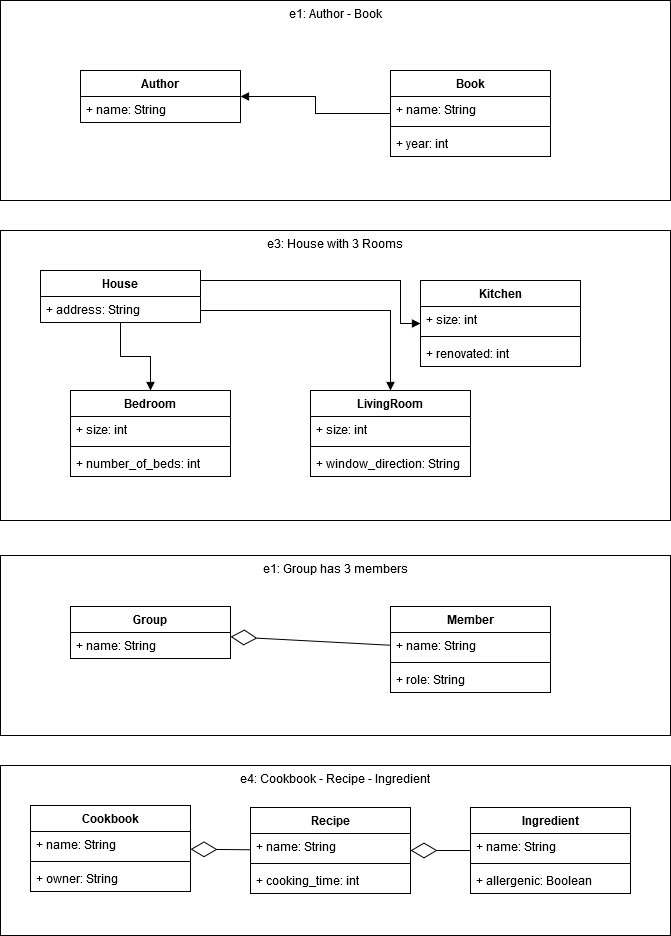

The diagram above was exported from draw.io. Its source (the exported page's mxGraphModel, read from the mxfile embedded in the PNG):
<mxGraphModel dx="1422" dy="883" grid="1" gridSize="10" guides="1" tooltips="1" connect="1" arrows="1" fold="1" page="1" pageScale="1" pageWidth="827" pageHeight="1169" math="0" shadow="0">
  <root>
    <mxCell id="0" />
    <mxCell id="1" parent="0" />
    <mxCell id="yjPDa6kiWxWnZmnht_sR-11" value="e1: Author - Book" style="rounded=0;whiteSpace=wrap;html=1;verticalAlign=top;" vertex="1" parent="1">
      <mxGeometry x="50" y="30" width="670" height="200" as="geometry" />
    </mxCell>
    <mxCell id="yjPDa6kiWxWnZmnht_sR-1" value="Author" style="swimlane;fontStyle=1;align=center;verticalAlign=top;childLayout=stackLayout;horizontal=1;startSize=26;horizontalStack=0;resizeParent=1;resizeParentMax=0;resizeLast=0;collapsible=1;marginBottom=0;" vertex="1" parent="1">
      <mxGeometry x="130" y="100" width="160" height="52" as="geometry" />
    </mxCell>
    <mxCell id="yjPDa6kiWxWnZmnht_sR-2" value="+ name: String" style="text;strokeColor=none;fillColor=none;align=left;verticalAlign=top;spacingLeft=4;spacingRight=4;overflow=hidden;rotatable=0;points=[[0,0.5],[1,0.5]];portConstraint=eastwest;" vertex="1" parent="yjPDa6kiWxWnZmnht_sR-1">
      <mxGeometry y="26" width="160" height="26" as="geometry" />
    </mxCell>
    <mxCell id="yjPDa6kiWxWnZmnht_sR-5" value="Book" style="swimlane;fontStyle=1;align=center;verticalAlign=top;childLayout=stackLayout;horizontal=1;startSize=26;horizontalStack=0;resizeParent=1;resizeParentMax=0;resizeLast=0;collapsible=1;marginBottom=0;" vertex="1" parent="1">
      <mxGeometry x="440" y="100" width="160" height="86" as="geometry" />
    </mxCell>
    <mxCell id="yjPDa6kiWxWnZmnht_sR-6" value="+ name: String" style="text;strokeColor=none;fillColor=none;align=left;verticalAlign=top;spacingLeft=4;spacingRight=4;overflow=hidden;rotatable=0;points=[[0,0.5],[1,0.5]];portConstraint=eastwest;" vertex="1" parent="yjPDa6kiWxWnZmnht_sR-5">
      <mxGeometry y="26" width="160" height="26" as="geometry" />
    </mxCell>
    <mxCell id="yjPDa6kiWxWnZmnht_sR-7" value="" style="line;strokeWidth=1;fillColor=none;align=left;verticalAlign=middle;spacingTop=-1;spacingLeft=3;spacingRight=3;rotatable=0;labelPosition=right;points=[];portConstraint=eastwest;" vertex="1" parent="yjPDa6kiWxWnZmnht_sR-5">
      <mxGeometry y="52" width="160" height="8" as="geometry" />
    </mxCell>
    <mxCell id="yjPDa6kiWxWnZmnht_sR-8" value="+ year: int&#10;" style="text;strokeColor=none;fillColor=none;align=left;verticalAlign=top;spacingLeft=4;spacingRight=4;overflow=hidden;rotatable=0;points=[[0,0.5],[1,0.5]];portConstraint=eastwest;" vertex="1" parent="yjPDa6kiWxWnZmnht_sR-5">
      <mxGeometry y="60" width="160" height="26" as="geometry" />
    </mxCell>
    <mxCell id="yjPDa6kiWxWnZmnht_sR-9" value="" style="endArrow=block;endFill=1;html=1;edgeStyle=orthogonalEdgeStyle;align=left;verticalAlign=top;rounded=0;" edge="1" parent="1" source="yjPDa6kiWxWnZmnht_sR-5" target="yjPDa6kiWxWnZmnht_sR-1">
      <mxGeometry x="-1" relative="1" as="geometry">
        <mxPoint x="330" y="450" as="sourcePoint" />
        <mxPoint x="490" y="450" as="targetPoint" />
      </mxGeometry>
    </mxCell>
    <mxCell id="yjPDa6kiWxWnZmnht_sR-12" value="e1: Group has 3 members" style="rounded=0;whiteSpace=wrap;html=1;verticalAlign=top;" vertex="1" parent="1">
      <mxGeometry x="50" y="585" width="670" height="180" as="geometry" />
    </mxCell>
    <mxCell id="yjPDa6kiWxWnZmnht_sR-13" value="Group" style="swimlane;fontStyle=1;align=center;verticalAlign=top;childLayout=stackLayout;horizontal=1;startSize=26;horizontalStack=0;resizeParent=1;resizeParentMax=0;resizeLast=0;collapsible=1;marginBottom=0;" vertex="1" parent="1">
      <mxGeometry x="120" y="636" width="160" height="52" as="geometry" />
    </mxCell>
    <mxCell id="yjPDa6kiWxWnZmnht_sR-14" value="+ name: String" style="text;strokeColor=none;fillColor=none;align=left;verticalAlign=top;spacingLeft=4;spacingRight=4;overflow=hidden;rotatable=0;points=[[0,0.5],[1,0.5]];portConstraint=eastwest;" vertex="1" parent="yjPDa6kiWxWnZmnht_sR-13">
      <mxGeometry y="26" width="160" height="26" as="geometry" />
    </mxCell>
    <mxCell id="yjPDa6kiWxWnZmnht_sR-17" value="Member" style="swimlane;fontStyle=1;align=center;verticalAlign=top;childLayout=stackLayout;horizontal=1;startSize=26;horizontalStack=0;resizeParent=1;resizeParentMax=0;resizeLast=0;collapsible=1;marginBottom=0;" vertex="1" parent="1">
      <mxGeometry x="440" y="636" width="160" height="86" as="geometry" />
    </mxCell>
    <mxCell id="yjPDa6kiWxWnZmnht_sR-18" value="+ name: String" style="text;strokeColor=none;fillColor=none;align=left;verticalAlign=top;spacingLeft=4;spacingRight=4;overflow=hidden;rotatable=0;points=[[0,0.5],[1,0.5]];portConstraint=eastwest;" vertex="1" parent="yjPDa6kiWxWnZmnht_sR-17">
      <mxGeometry y="26" width="160" height="26" as="geometry" />
    </mxCell>
    <mxCell id="yjPDa6kiWxWnZmnht_sR-19" value="" style="line;strokeWidth=1;fillColor=none;align=left;verticalAlign=middle;spacingTop=-1;spacingLeft=3;spacingRight=3;rotatable=0;labelPosition=right;points=[];portConstraint=eastwest;" vertex="1" parent="yjPDa6kiWxWnZmnht_sR-17">
      <mxGeometry y="52" width="160" height="8" as="geometry" />
    </mxCell>
    <mxCell id="yjPDa6kiWxWnZmnht_sR-20" value="+ role: String" style="text;strokeColor=none;fillColor=none;align=left;verticalAlign=top;spacingLeft=4;spacingRight=4;overflow=hidden;rotatable=0;points=[[0,0.5],[1,0.5]];portConstraint=eastwest;" vertex="1" parent="yjPDa6kiWxWnZmnht_sR-17">
      <mxGeometry y="60" width="160" height="26" as="geometry" />
    </mxCell>
    <mxCell id="yjPDa6kiWxWnZmnht_sR-21" value="" style="endArrow=diamondThin;endFill=0;endSize=24;html=1;rounded=0;" edge="1" parent="1" source="yjPDa6kiWxWnZmnht_sR-17" target="yjPDa6kiWxWnZmnht_sR-13">
      <mxGeometry width="160" relative="1" as="geometry">
        <mxPoint x="330" y="695" as="sourcePoint" />
        <mxPoint x="490" y="695" as="targetPoint" />
      </mxGeometry>
    </mxCell>
    <mxCell id="yjPDa6kiWxWnZmnht_sR-22" value="e4: Cookbook - Recipe - Ingredient" style="rounded=0;whiteSpace=wrap;html=1;verticalAlign=top;" vertex="1" parent="1">
      <mxGeometry x="50" y="795" width="670" height="170" as="geometry" />
    </mxCell>
    <mxCell id="yjPDa6kiWxWnZmnht_sR-23" value="Cookbook" style="swimlane;fontStyle=1;align=center;verticalAlign=top;childLayout=stackLayout;horizontal=1;startSize=26;horizontalStack=0;resizeParent=1;resizeParentMax=0;resizeLast=0;collapsible=1;marginBottom=0;" vertex="1" parent="1">
      <mxGeometry x="80" y="835" width="160" height="86" as="geometry" />
    </mxCell>
    <mxCell id="yjPDa6kiWxWnZmnht_sR-24" value="+ name: String" style="text;strokeColor=none;fillColor=none;align=left;verticalAlign=top;spacingLeft=4;spacingRight=4;overflow=hidden;rotatable=0;points=[[0,0.5],[1,0.5]];portConstraint=eastwest;" vertex="1" parent="yjPDa6kiWxWnZmnht_sR-23">
      <mxGeometry y="26" width="160" height="26" as="geometry" />
    </mxCell>
    <mxCell id="yjPDa6kiWxWnZmnht_sR-25" value="" style="line;strokeWidth=1;fillColor=none;align=left;verticalAlign=middle;spacingTop=-1;spacingLeft=3;spacingRight=3;rotatable=0;labelPosition=right;points=[];portConstraint=eastwest;" vertex="1" parent="yjPDa6kiWxWnZmnht_sR-23">
      <mxGeometry y="52" width="160" height="8" as="geometry" />
    </mxCell>
    <mxCell id="yjPDa6kiWxWnZmnht_sR-26" value="+ owner: String" style="text;strokeColor=none;fillColor=none;align=left;verticalAlign=top;spacingLeft=4;spacingRight=4;overflow=hidden;rotatable=0;points=[[0,0.5],[1,0.5]];portConstraint=eastwest;" vertex="1" parent="yjPDa6kiWxWnZmnht_sR-23">
      <mxGeometry y="60" width="160" height="26" as="geometry" />
    </mxCell>
    <mxCell id="yjPDa6kiWxWnZmnht_sR-27" value="Recipe" style="swimlane;fontStyle=1;align=center;verticalAlign=top;childLayout=stackLayout;horizontal=1;startSize=26;horizontalStack=0;resizeParent=1;resizeParentMax=0;resizeLast=0;collapsible=1;marginBottom=0;" vertex="1" parent="1">
      <mxGeometry x="300" y="837" width="160" height="86" as="geometry" />
    </mxCell>
    <mxCell id="yjPDa6kiWxWnZmnht_sR-28" value="+ name: String" style="text;strokeColor=none;fillColor=none;align=left;verticalAlign=top;spacingLeft=4;spacingRight=4;overflow=hidden;rotatable=0;points=[[0,0.5],[1,0.5]];portConstraint=eastwest;" vertex="1" parent="yjPDa6kiWxWnZmnht_sR-27">
      <mxGeometry y="26" width="160" height="26" as="geometry" />
    </mxCell>
    <mxCell id="yjPDa6kiWxWnZmnht_sR-29" value="" style="line;strokeWidth=1;fillColor=none;align=left;verticalAlign=middle;spacingTop=-1;spacingLeft=3;spacingRight=3;rotatable=0;labelPosition=right;points=[];portConstraint=eastwest;" vertex="1" parent="yjPDa6kiWxWnZmnht_sR-27">
      <mxGeometry y="52" width="160" height="8" as="geometry" />
    </mxCell>
    <mxCell id="yjPDa6kiWxWnZmnht_sR-30" value="+ cooking_time: int" style="text;strokeColor=none;fillColor=none;align=left;verticalAlign=top;spacingLeft=4;spacingRight=4;overflow=hidden;rotatable=0;points=[[0,0.5],[1,0.5]];portConstraint=eastwest;" vertex="1" parent="yjPDa6kiWxWnZmnht_sR-27">
      <mxGeometry y="60" width="160" height="26" as="geometry" />
    </mxCell>
    <mxCell id="yjPDa6kiWxWnZmnht_sR-31" value="Ingredient" style="swimlane;fontStyle=1;align=center;verticalAlign=top;childLayout=stackLayout;horizontal=1;startSize=26;horizontalStack=0;resizeParent=1;resizeParentMax=0;resizeLast=0;collapsible=1;marginBottom=0;" vertex="1" parent="1">
      <mxGeometry x="520" y="837" width="160" height="86" as="geometry" />
    </mxCell>
    <mxCell id="yjPDa6kiWxWnZmnht_sR-32" value="+ name: String" style="text;strokeColor=none;fillColor=none;align=left;verticalAlign=top;spacingLeft=4;spacingRight=4;overflow=hidden;rotatable=0;points=[[0,0.5],[1,0.5]];portConstraint=eastwest;" vertex="1" parent="yjPDa6kiWxWnZmnht_sR-31">
      <mxGeometry y="26" width="160" height="26" as="geometry" />
    </mxCell>
    <mxCell id="yjPDa6kiWxWnZmnht_sR-33" value="" style="line;strokeWidth=1;fillColor=none;align=left;verticalAlign=middle;spacingTop=-1;spacingLeft=3;spacingRight=3;rotatable=0;labelPosition=right;points=[];portConstraint=eastwest;" vertex="1" parent="yjPDa6kiWxWnZmnht_sR-31">
      <mxGeometry y="52" width="160" height="8" as="geometry" />
    </mxCell>
    <mxCell id="yjPDa6kiWxWnZmnht_sR-34" value="+ allergenic: Boolean" style="text;strokeColor=none;fillColor=none;align=left;verticalAlign=top;spacingLeft=4;spacingRight=4;overflow=hidden;rotatable=0;points=[[0,0.5],[1,0.5]];portConstraint=eastwest;" vertex="1" parent="yjPDa6kiWxWnZmnht_sR-31">
      <mxGeometry y="60" width="160" height="26" as="geometry" />
    </mxCell>
    <mxCell id="yjPDa6kiWxWnZmnht_sR-35" value="" style="endArrow=diamondThin;endFill=0;endSize=24;html=1;rounded=0;" edge="1" parent="1" source="yjPDa6kiWxWnZmnht_sR-27" target="yjPDa6kiWxWnZmnht_sR-23">
      <mxGeometry width="160" relative="1" as="geometry">
        <mxPoint x="330" y="745" as="sourcePoint" />
        <mxPoint x="490" y="745" as="targetPoint" />
      </mxGeometry>
    </mxCell>
    <mxCell id="yjPDa6kiWxWnZmnht_sR-36" value="" style="endArrow=diamondThin;endFill=0;endSize=24;html=1;rounded=0;" edge="1" parent="1" source="yjPDa6kiWxWnZmnht_sR-31" target="yjPDa6kiWxWnZmnht_sR-27">
      <mxGeometry width="160" relative="1" as="geometry">
        <mxPoint x="330" y="745" as="sourcePoint" />
        <mxPoint x="490" y="745" as="targetPoint" />
      </mxGeometry>
    </mxCell>
    <mxCell id="yjPDa6kiWxWnZmnht_sR-37" value="e3: House with 3 Rooms" style="rounded=0;whiteSpace=wrap;html=1;verticalAlign=top;" vertex="1" parent="1">
      <mxGeometry x="50" y="260" width="670" height="290" as="geometry" />
    </mxCell>
    <mxCell id="yjPDa6kiWxWnZmnht_sR-38" value="House" style="swimlane;fontStyle=1;align=center;verticalAlign=top;childLayout=stackLayout;horizontal=1;startSize=26;horizontalStack=0;resizeParent=1;resizeParentMax=0;resizeLast=0;collapsible=1;marginBottom=0;" vertex="1" parent="1">
      <mxGeometry x="90" y="300" width="160" height="52" as="geometry">
        <mxRectangle x="90" y="300" width="70" height="26" as="alternateBounds" />
      </mxGeometry>
    </mxCell>
    <mxCell id="yjPDa6kiWxWnZmnht_sR-39" value="+ address: String" style="text;strokeColor=none;fillColor=none;align=left;verticalAlign=top;spacingLeft=4;spacingRight=4;overflow=hidden;rotatable=0;points=[[0,0.5],[1,0.5]];portConstraint=eastwest;" vertex="1" parent="yjPDa6kiWxWnZmnht_sR-38">
      <mxGeometry y="26" width="160" height="26" as="geometry" />
    </mxCell>
    <mxCell id="yjPDa6kiWxWnZmnht_sR-42" value="Kitchen" style="swimlane;fontStyle=1;align=center;verticalAlign=top;childLayout=stackLayout;horizontal=1;startSize=26;horizontalStack=0;resizeParent=1;resizeParentMax=0;resizeLast=0;collapsible=1;marginBottom=0;" vertex="1" parent="1">
      <mxGeometry x="470" y="310" width="160" height="86" as="geometry" />
    </mxCell>
    <mxCell id="yjPDa6kiWxWnZmnht_sR-43" value="+ size: int" style="text;strokeColor=none;fillColor=none;align=left;verticalAlign=top;spacingLeft=4;spacingRight=4;overflow=hidden;rotatable=0;points=[[0,0.5],[1,0.5]];portConstraint=eastwest;" vertex="1" parent="yjPDa6kiWxWnZmnht_sR-42">
      <mxGeometry y="26" width="160" height="26" as="geometry" />
    </mxCell>
    <mxCell id="yjPDa6kiWxWnZmnht_sR-44" value="" style="line;strokeWidth=1;fillColor=none;align=left;verticalAlign=middle;spacingTop=-1;spacingLeft=3;spacingRight=3;rotatable=0;labelPosition=right;points=[];portConstraint=eastwest;" vertex="1" parent="yjPDa6kiWxWnZmnht_sR-42">
      <mxGeometry y="52" width="160" height="8" as="geometry" />
    </mxCell>
    <mxCell id="yjPDa6kiWxWnZmnht_sR-45" value="+ renovated: int" style="text;strokeColor=none;fillColor=none;align=left;verticalAlign=top;spacingLeft=4;spacingRight=4;overflow=hidden;rotatable=0;points=[[0,0.5],[1,0.5]];portConstraint=eastwest;" vertex="1" parent="yjPDa6kiWxWnZmnht_sR-42">
      <mxGeometry y="60" width="160" height="26" as="geometry" />
    </mxCell>
    <mxCell id="yjPDa6kiWxWnZmnht_sR-46" value="Bedroom" style="swimlane;fontStyle=1;align=center;verticalAlign=top;childLayout=stackLayout;horizontal=1;startSize=26;horizontalStack=0;resizeParent=1;resizeParentMax=0;resizeLast=0;collapsible=1;marginBottom=0;" vertex="1" parent="1">
      <mxGeometry x="120" y="420" width="160" height="86" as="geometry" />
    </mxCell>
    <mxCell id="yjPDa6kiWxWnZmnht_sR-47" value="+ size: int" style="text;strokeColor=none;fillColor=none;align=left;verticalAlign=top;spacingLeft=4;spacingRight=4;overflow=hidden;rotatable=0;points=[[0,0.5],[1,0.5]];portConstraint=eastwest;" vertex="1" parent="yjPDa6kiWxWnZmnht_sR-46">
      <mxGeometry y="26" width="160" height="26" as="geometry" />
    </mxCell>
    <mxCell id="yjPDa6kiWxWnZmnht_sR-48" value="" style="line;strokeWidth=1;fillColor=none;align=left;verticalAlign=middle;spacingTop=-1;spacingLeft=3;spacingRight=3;rotatable=0;labelPosition=right;points=[];portConstraint=eastwest;" vertex="1" parent="yjPDa6kiWxWnZmnht_sR-46">
      <mxGeometry y="52" width="160" height="8" as="geometry" />
    </mxCell>
    <mxCell id="yjPDa6kiWxWnZmnht_sR-49" value="+ number_of_beds: int" style="text;strokeColor=none;fillColor=none;align=left;verticalAlign=top;spacingLeft=4;spacingRight=4;overflow=hidden;rotatable=0;points=[[0,0.5],[1,0.5]];portConstraint=eastwest;" vertex="1" parent="yjPDa6kiWxWnZmnht_sR-46">
      <mxGeometry y="60" width="160" height="26" as="geometry" />
    </mxCell>
    <mxCell id="yjPDa6kiWxWnZmnht_sR-50" value="LivingRoom" style="swimlane;fontStyle=1;align=center;verticalAlign=top;childLayout=stackLayout;horizontal=1;startSize=26;horizontalStack=0;resizeParent=1;resizeParentMax=0;resizeLast=0;collapsible=1;marginBottom=0;" vertex="1" parent="1">
      <mxGeometry x="360" y="420" width="160" height="86" as="geometry" />
    </mxCell>
    <mxCell id="yjPDa6kiWxWnZmnht_sR-51" value="+ size: int" style="text;strokeColor=none;fillColor=none;align=left;verticalAlign=top;spacingLeft=4;spacingRight=4;overflow=hidden;rotatable=0;points=[[0,0.5],[1,0.5]];portConstraint=eastwest;" vertex="1" parent="yjPDa6kiWxWnZmnht_sR-50">
      <mxGeometry y="26" width="160" height="26" as="geometry" />
    </mxCell>
    <mxCell id="yjPDa6kiWxWnZmnht_sR-52" value="" style="line;strokeWidth=1;fillColor=none;align=left;verticalAlign=middle;spacingTop=-1;spacingLeft=3;spacingRight=3;rotatable=0;labelPosition=right;points=[];portConstraint=eastwest;" vertex="1" parent="yjPDa6kiWxWnZmnht_sR-50">
      <mxGeometry y="52" width="160" height="8" as="geometry" />
    </mxCell>
    <mxCell id="yjPDa6kiWxWnZmnht_sR-53" value="+ window_direction: String" style="text;strokeColor=none;fillColor=none;align=left;verticalAlign=top;spacingLeft=4;spacingRight=4;overflow=hidden;rotatable=0;points=[[0,0.5],[1,0.5]];portConstraint=eastwest;" vertex="1" parent="yjPDa6kiWxWnZmnht_sR-50">
      <mxGeometry y="60" width="160" height="26" as="geometry" />
    </mxCell>
    <mxCell id="yjPDa6kiWxWnZmnht_sR-54" value="" style="endArrow=block;endFill=1;html=1;edgeStyle=orthogonalEdgeStyle;align=left;verticalAlign=top;rounded=0;" edge="1" parent="1" source="yjPDa6kiWxWnZmnht_sR-38" target="yjPDa6kiWxWnZmnht_sR-42">
      <mxGeometry x="-1" relative="1" as="geometry">
        <mxPoint x="330" y="420" as="sourcePoint" />
        <mxPoint x="490" y="420" as="targetPoint" />
        <Array as="points">
          <mxPoint x="450" y="310" />
          <mxPoint x="450" y="353" />
        </Array>
      </mxGeometry>
    </mxCell>
    <mxCell id="yjPDa6kiWxWnZmnht_sR-56" value="" style="endArrow=block;endFill=1;html=1;edgeStyle=orthogonalEdgeStyle;align=left;verticalAlign=top;rounded=0;" edge="1" parent="1" source="yjPDa6kiWxWnZmnht_sR-38" target="yjPDa6kiWxWnZmnht_sR-50">
      <mxGeometry x="-1" relative="1" as="geometry">
        <mxPoint x="330" y="420" as="sourcePoint" />
        <mxPoint x="490" y="420" as="targetPoint" />
        <Array as="points">
          <mxPoint x="440" y="340" />
        </Array>
      </mxGeometry>
    </mxCell>
    <mxCell id="yjPDa6kiWxWnZmnht_sR-58" value="" style="endArrow=block;endFill=1;html=1;edgeStyle=orthogonalEdgeStyle;align=left;verticalAlign=top;rounded=0;" edge="1" parent="1" source="yjPDa6kiWxWnZmnht_sR-38" target="yjPDa6kiWxWnZmnht_sR-46">
      <mxGeometry x="-1" relative="1" as="geometry">
        <mxPoint x="330" y="420" as="sourcePoint" />
        <mxPoint x="490" y="420" as="targetPoint" />
      </mxGeometry>
    </mxCell>
  </root>
</mxGraphModel>